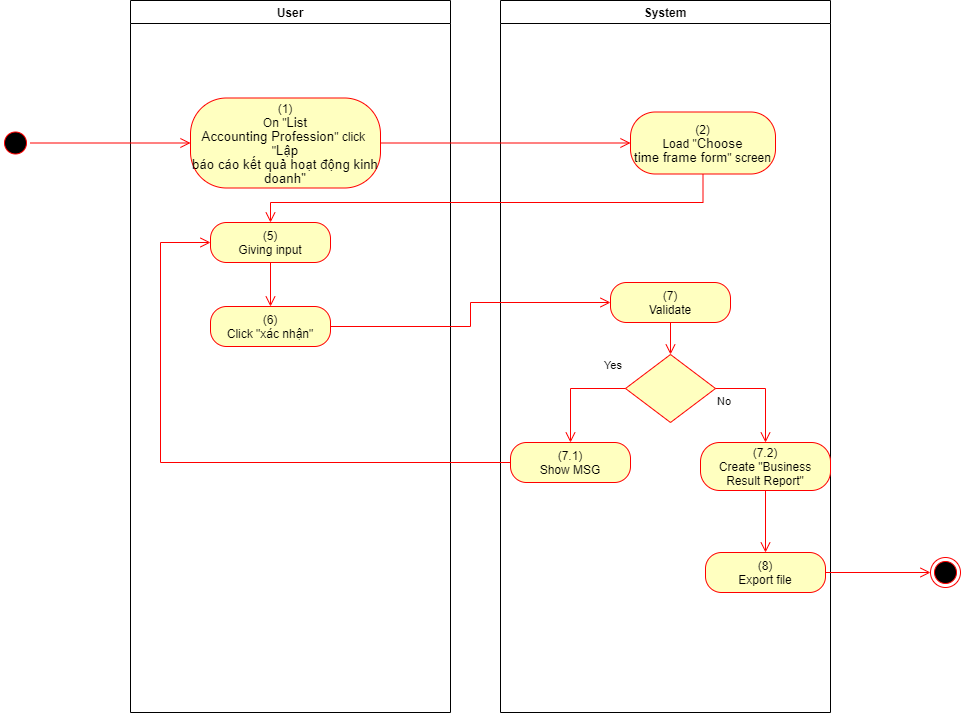

The diagram above was exported from draw.io. Its source (the exported page's mxGraphModel, read from the mxfile embedded in the PNG):
<mxGraphModel dx="1086" dy="806" grid="1" gridSize="10" guides="1" tooltips="1" connect="1" arrows="1" fold="1" page="1" pageScale="1" pageWidth="850" pageHeight="1100" math="0" shadow="0">
  <root>
    <mxCell id="0" />
    <mxCell id="1" parent="0" />
    <mxCell id="zeWw471s9mdB8UQ5oKT2-1" value="User" style="swimlane;whiteSpace=wrap" parent="1" vertex="1">
      <mxGeometry x="150" y="128" width="320" height="712" as="geometry">
        <mxRectangle x="120" y="128" width="60" height="23" as="alternateBounds" />
      </mxGeometry>
    </mxCell>
    <mxCell id="zeWw471s9mdB8UQ5oKT2-2" value="&lt;span&gt;(1)&lt;/span&gt;&lt;br style=&quot;padding: 0px ; margin: 0px&quot;&gt;&lt;span&gt;On &quot;&lt;/span&gt;&lt;span lang=&quot;EN-GB&quot; style=&quot;font-size: 10pt ; line-height: 107% ; font-family: &amp;#34;arial&amp;#34; , sans-serif&quot;&gt;List&lt;br&gt;Accounting Profession&lt;/span&gt;&lt;span&gt;&quot; click&amp;nbsp;&lt;/span&gt;&lt;br style=&quot;padding: 0px ; margin: 0px&quot;&gt;&lt;span&gt;&quot;&lt;/span&gt;&lt;span lang=&quot;EN-GB&quot; style=&quot;font-size: 10pt ; line-height: 107% ; font-family: &amp;#34;arial&amp;#34; , sans-serif&quot;&gt;Lập&lt;br&gt;báo cáo kết quả hoạt động kinh doanh&quot;&lt;br&gt;&lt;/span&gt;" style="rounded=1;whiteSpace=wrap;html=1;arcSize=40;fontColor=#000000;fillColor=#ffffc0;strokeColor=#ff0000;" parent="zeWw471s9mdB8UQ5oKT2-1" vertex="1">
      <mxGeometry x="60" y="97.5" width="190" height="90" as="geometry" />
    </mxCell>
    <mxCell id="zeWw471s9mdB8UQ5oKT2-3" value="(5)&lt;br&gt;Giving input" style="rounded=1;whiteSpace=wrap;html=1;arcSize=40;fontColor=#000000;fillColor=#ffffc0;strokeColor=#ff0000;" parent="zeWw471s9mdB8UQ5oKT2-1" vertex="1">
      <mxGeometry x="80" y="222" width="120" height="40" as="geometry" />
    </mxCell>
    <mxCell id="zeWw471s9mdB8UQ5oKT2-23" value="(6)&lt;br&gt;Click &quot;xác nhận&quot;" style="rounded=1;whiteSpace=wrap;html=1;arcSize=40;fontColor=#000000;fillColor=#ffffc0;strokeColor=#ff0000;" parent="zeWw471s9mdB8UQ5oKT2-1" vertex="1">
      <mxGeometry x="80" y="306" width="120" height="40" as="geometry" />
    </mxCell>
    <mxCell id="zeWw471s9mdB8UQ5oKT2-21" value="" style="edgeStyle=orthogonalEdgeStyle;html=1;verticalAlign=bottom;endArrow=open;endSize=8;strokeColor=#ff0000;rounded=0;entryX=0.5;entryY=0;entryDx=0;entryDy=0;exitX=0.5;exitY=1;exitDx=0;exitDy=0;" parent="zeWw471s9mdB8UQ5oKT2-1" source="zeWw471s9mdB8UQ5oKT2-3" target="zeWw471s9mdB8UQ5oKT2-23" edge="1">
      <mxGeometry relative="1" as="geometry">
        <mxPoint x="500" y="242" as="targetPoint" />
        <mxPoint x="290" y="242" as="sourcePoint" />
      </mxGeometry>
    </mxCell>
    <mxCell id="zeWw471s9mdB8UQ5oKT2-4" value="System" style="swimlane;whiteSpace=wrap;startSize=23;" parent="1" vertex="1">
      <mxGeometry x="520" y="128" width="330" height="712" as="geometry" />
    </mxCell>
    <mxCell id="zeWw471s9mdB8UQ5oKT2-5" value="(2)&lt;br&gt;Load &quot;&lt;span lang=&quot;EN-GB&quot; style=&quot;font-size: 10pt ; line-height: 107% ; font-family: &amp;#34;arial&amp;#34; , sans-serif&quot;&gt;Choose&lt;br/&gt;time frame form&lt;/span&gt;&quot; screen" style="rounded=1;whiteSpace=wrap;html=1;arcSize=40;fontColor=#000000;fillColor=#ffffc0;strokeColor=#ff0000;" parent="zeWw471s9mdB8UQ5oKT2-4" vertex="1">
      <mxGeometry x="130" y="111.5" width="145" height="62" as="geometry" />
    </mxCell>
    <mxCell id="zeWw471s9mdB8UQ5oKT2-6" value="(7)&lt;br&gt;Validate" style="rounded=1;whiteSpace=wrap;html=1;arcSize=40;fontColor=#000000;fillColor=#ffffc0;strokeColor=#ff0000;" parent="zeWw471s9mdB8UQ5oKT2-4" vertex="1">
      <mxGeometry x="110" y="282" width="120" height="40" as="geometry" />
    </mxCell>
    <mxCell id="zeWw471s9mdB8UQ5oKT2-7" value="" style="edgeStyle=orthogonalEdgeStyle;html=1;verticalAlign=bottom;endArrow=open;endSize=8;strokeColor=#ff0000;rounded=0;entryX=0.5;entryY=0;entryDx=0;entryDy=0;" parent="zeWw471s9mdB8UQ5oKT2-4" source="zeWw471s9mdB8UQ5oKT2-6" target="zeWw471s9mdB8UQ5oKT2-8" edge="1">
      <mxGeometry relative="1" as="geometry">
        <mxPoint x="165" y="442" as="targetPoint" />
      </mxGeometry>
    </mxCell>
    <mxCell id="zeWw471s9mdB8UQ5oKT2-8" value="" style="rhombus;whiteSpace=wrap;html=1;fillColor=#ffffc0;strokeColor=#ff0000;" parent="zeWw471s9mdB8UQ5oKT2-4" vertex="1">
      <mxGeometry x="125" y="354" width="90" height="68" as="geometry" />
    </mxCell>
    <mxCell id="zeWw471s9mdB8UQ5oKT2-9" value="No" style="edgeStyle=orthogonalEdgeStyle;html=1;align=left;verticalAlign=top;endArrow=open;endSize=8;strokeColor=#ff0000;rounded=0;exitX=1;exitY=0.5;exitDx=0;exitDy=0;" parent="zeWw471s9mdB8UQ5oKT2-4" source="zeWw471s9mdB8UQ5oKT2-8" target="zeWw471s9mdB8UQ5oKT2-10" edge="1">
      <mxGeometry x="-1" relative="1" as="geometry">
        <mxPoint x="170" y="552" as="targetPoint" />
      </mxGeometry>
    </mxCell>
    <mxCell id="zeWw471s9mdB8UQ5oKT2-10" value="(7.2)&lt;br&gt;Create &quot;Business Result Report&quot;" style="rounded=1;whiteSpace=wrap;html=1;arcSize=40;fontColor=#000000;fillColor=#ffffc0;strokeColor=#ff0000;" parent="zeWw471s9mdB8UQ5oKT2-4" vertex="1">
      <mxGeometry x="200" y="442" width="130" height="48" as="geometry" />
    </mxCell>
    <mxCell id="zeWw471s9mdB8UQ5oKT2-11" value="(8)&lt;br&gt;Export file" style="rounded=1;whiteSpace=wrap;html=1;arcSize=40;fontColor=#000000;fillColor=#ffffc0;strokeColor=#ff0000;" parent="zeWw471s9mdB8UQ5oKT2-4" vertex="1">
      <mxGeometry x="205" y="552" width="120" height="40" as="geometry" />
    </mxCell>
    <mxCell id="zeWw471s9mdB8UQ5oKT2-12" value="" style="edgeStyle=orthogonalEdgeStyle;html=1;verticalAlign=bottom;endArrow=open;endSize=8;strokeColor=#ff0000;rounded=0;exitX=0.5;exitY=1;exitDx=0;exitDy=0;entryX=0.5;entryY=0;entryDx=0;entryDy=0;" parent="zeWw471s9mdB8UQ5oKT2-4" source="zeWw471s9mdB8UQ5oKT2-10" target="zeWw471s9mdB8UQ5oKT2-11" edge="1">
      <mxGeometry relative="1" as="geometry">
        <mxPoint x="170" y="642" as="targetPoint" />
      </mxGeometry>
    </mxCell>
    <mxCell id="zeWw471s9mdB8UQ5oKT2-13" value="(7.1)&lt;br&gt;Show MSG" style="rounded=1;whiteSpace=wrap;html=1;arcSize=40;fontColor=#000000;fillColor=#ffffc0;strokeColor=#ff0000;" parent="zeWw471s9mdB8UQ5oKT2-4" vertex="1">
      <mxGeometry x="10" y="442" width="120" height="40" as="geometry" />
    </mxCell>
    <mxCell id="zeWw471s9mdB8UQ5oKT2-14" value="Yes" style="edgeStyle=orthogonalEdgeStyle;html=1;align=left;verticalAlign=bottom;endArrow=open;endSize=8;strokeColor=#ff0000;rounded=0;entryX=0.5;entryY=0;entryDx=0;entryDy=0;exitX=0;exitY=0.5;exitDx=0;exitDy=0;" parent="zeWw471s9mdB8UQ5oKT2-4" source="zeWw471s9mdB8UQ5oKT2-8" target="zeWw471s9mdB8UQ5oKT2-13" edge="1">
      <mxGeometry x="-0.5793" y="-14" relative="1" as="geometry">
        <mxPoint x="70" y="552" as="targetPoint" />
        <Array as="points">
          <mxPoint x="70" y="388" />
        </Array>
        <mxPoint as="offset" />
      </mxGeometry>
    </mxCell>
    <mxCell id="zeWw471s9mdB8UQ5oKT2-15" value="" style="ellipse;html=1;shape=startState;fillColor=#000000;strokeColor=#ff0000;" parent="1" vertex="1">
      <mxGeometry x="20" y="255.5" width="30" height="30" as="geometry" />
    </mxCell>
    <mxCell id="zeWw471s9mdB8UQ5oKT2-16" value="" style="edgeStyle=orthogonalEdgeStyle;html=1;verticalAlign=bottom;endArrow=open;endSize=8;strokeColor=#ff0000;rounded=0;entryX=0;entryY=0.5;entryDx=0;entryDy=0;" parent="1" source="zeWw471s9mdB8UQ5oKT2-15" target="zeWw471s9mdB8UQ5oKT2-2" edge="1">
      <mxGeometry relative="1" as="geometry">
        <mxPoint x="200" y="253" as="targetPoint" />
      </mxGeometry>
    </mxCell>
    <mxCell id="zeWw471s9mdB8UQ5oKT2-17" value="" style="edgeStyle=orthogonalEdgeStyle;html=1;verticalAlign=bottom;endArrow=open;endSize=8;strokeColor=#ff0000;rounded=0;entryX=0;entryY=0.5;entryDx=0;entryDy=0;" parent="1" source="zeWw471s9mdB8UQ5oKT2-2" target="zeWw471s9mdB8UQ5oKT2-5" edge="1">
      <mxGeometry relative="1" as="geometry">
        <mxPoint x="600" y="271" as="targetPoint" />
      </mxGeometry>
    </mxCell>
    <mxCell id="zeWw471s9mdB8UQ5oKT2-18" value="" style="edgeStyle=orthogonalEdgeStyle;html=1;verticalAlign=bottom;endArrow=open;endSize=8;strokeColor=#ff0000;rounded=0;entryX=0.5;entryY=0;entryDx=0;entryDy=0;" parent="1" source="zeWw471s9mdB8UQ5oKT2-5" target="zeWw471s9mdB8UQ5oKT2-3" edge="1">
      <mxGeometry relative="1" as="geometry">
        <mxPoint x="310" y="340" as="targetPoint" />
        <Array as="points">
          <mxPoint x="723" y="330" />
          <mxPoint x="290" y="330" />
        </Array>
      </mxGeometry>
    </mxCell>
    <mxCell id="zeWw471s9mdB8UQ5oKT2-19" value="" style="ellipse;html=1;shape=endState;fillColor=#000000;strokeColor=#ff0000;" parent="1" vertex="1">
      <mxGeometry x="950" y="685" width="30" height="30" as="geometry" />
    </mxCell>
    <mxCell id="zeWw471s9mdB8UQ5oKT2-20" value="" style="edgeStyle=orthogonalEdgeStyle;html=1;verticalAlign=bottom;endArrow=open;endSize=8;strokeColor=#ff0000;rounded=0;exitX=1;exitY=0.5;exitDx=0;exitDy=0;entryX=0;entryY=0.5;entryDx=0;entryDy=0;" parent="1" source="zeWw471s9mdB8UQ5oKT2-11" target="zeWw471s9mdB8UQ5oKT2-19" edge="1">
      <mxGeometry relative="1" as="geometry">
        <mxPoint x="820" y="760" as="targetPoint" />
        <mxPoint x="820" y="700" as="sourcePoint" />
      </mxGeometry>
    </mxCell>
    <mxCell id="zeWw471s9mdB8UQ5oKT2-22" value="" style="edgeStyle=orthogonalEdgeStyle;html=1;verticalAlign=bottom;endArrow=open;endSize=8;strokeColor=#ff0000;rounded=0;exitX=0;exitY=0.5;exitDx=0;exitDy=0;entryX=0;entryY=0.5;entryDx=0;entryDy=0;" parent="1" source="zeWw471s9mdB8UQ5oKT2-13" target="zeWw471s9mdB8UQ5oKT2-3" edge="1">
      <mxGeometry relative="1" as="geometry">
        <mxPoint x="280" y="510" as="targetPoint" />
        <mxPoint x="360" y="380" as="sourcePoint" />
        <Array as="points">
          <mxPoint x="180" y="590" />
          <mxPoint x="180" y="370" />
        </Array>
      </mxGeometry>
    </mxCell>
    <mxCell id="zeWw471s9mdB8UQ5oKT2-24" value="" style="edgeStyle=orthogonalEdgeStyle;html=1;verticalAlign=bottom;endArrow=open;endSize=8;strokeColor=#ff0000;rounded=0;entryX=0;entryY=0.5;entryDx=0;entryDy=0;" parent="1" source="zeWw471s9mdB8UQ5oKT2-23" target="zeWw471s9mdB8UQ5oKT2-6" edge="1">
      <mxGeometry relative="1" as="geometry">
        <mxPoint x="290" y="534" as="targetPoint" />
      </mxGeometry>
    </mxCell>
  </root>
</mxGraphModel>